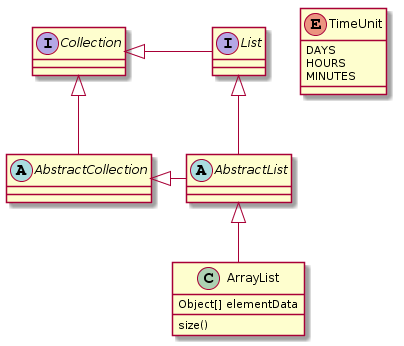

The diagram above was rendered by PlantUML. Its source (embedded in the PNG):
@startuml
abstract class AbstractList
abstract AbstractCollection
interface List
interface Collection

List <|-- AbstractList
Collection <|-- AbstractCollection

Collection <|- List
AbstractCollection <|- AbstractList
AbstractList <|-- ArrayList

class ArrayList {
  Object[] elementData
  size()
}

enum TimeUnit {
  DAYS
  HOURS
  MINUTES
}
@enduml